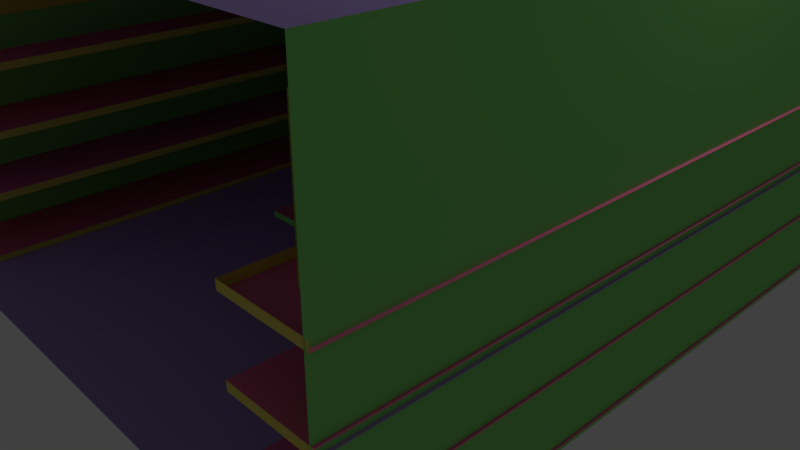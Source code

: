 # Source: shoes_s.blend  (saved by Blender 2.79.4; exported with 4.5.12 LTS)
import bpy
from mathutils import Matrix  # noqa: F401  (used for matrix-valued properties, if any)

bpy.ops.wm.read_factory_settings(use_empty=True)
scene = bpy.context.scene
scene.name = 'Scene'

# ---- collections
col_collection_1 = bpy.data.collections.new('Collection 1'); scene.collection.children.link(col_collection_1)

# ---- materials (node trees are filled in below, after node groups)
mat_material_012 = bpy.data.materials.new('Material.012')
mat_material_012.alpha_threshold = 0.0
mat_material_012.use_transparent_shadow = False
mat_material_012.diffuse_color = (0.2662, 0.8, 0.1978, 1.0)
mat_material_012.roughness = 0.5
mat_material_012.line_color = (0.0, 0.0, 0.0, 1.0)
mat_material_011 = bpy.data.materials.new('Material.011')
mat_material_011.alpha_threshold = 0.0
mat_material_011.use_transparent_shadow = False
mat_material_011.diffuse_color = (0.5032, 0.3647, 0.8, 1.0)
mat_material_011.roughness = 0.5
mat_material_013 = bpy.data.materials.new('Material.013')
mat_material_013.alpha_threshold = 0.0
mat_material_013.use_transparent_shadow = False
mat_material_013.diffuse_color = (0.8, 0.1748, 0.3284, 1.0)
mat_material_013.roughness = 0.5
mat_material_010 = bpy.data.materials.new('Material.010')
mat_material_010.alpha_threshold = 0.0
mat_material_010.use_transparent_shadow = False
mat_material_010.diffuse_color = (0.8, 0.6678, 0.1319, 1.0)
mat_material_010.roughness = 0.5

# ---- material node trees

# ---- world
world_world = bpy.data.worlds.new('World'); scene.world = world_world
world_world.color = (0.05088, 0.05088, 0.05088)
world_world.use_sun_shadow = False
world_world.sun_shadow_jitter_overblur = 0.0
world_world.cycles.sampling_method = 'MANUAL'

# ---- cameras
cam_camera = bpy.data.cameras.new('Camera')
cam_camera.clip_end = 100.0
cam_camera.lens = 35.0
cam_camera.sensor_width = 32.0
cam_camera.sensor_height = 18.0
cam_camera.ortho_scale = 7.314
cam_camera.dof.focus_distance = 0.0
cam_camera.dof.aperture_fstop = 128.0

# ---- lights
light_lamp = bpy.data.lights.new('Lamp', 'POINT')
light_lamp.transmission_factor = 0.0
light_lamp.cutoff_distance = 30.0
light_lamp.energy = 100.0
light_lamp.shadow_buffer_clip_start = 1.001
light_lamp.shadow_soft_size = 0.1
light_lamp.shadow_maximum_resolution = 0.006
light_lamp.use_absolute_resolution = True

# ---- meshes
me_cube = bpy.data.meshes.new('Cube')
me_cube.from_pydata([(0.04418, 5.544, -0.5817), (0.04418, -0.03071, -0.5817), (-0.8058, -0.03071, -0.5817), (-0.8058, 5.544, -0.5817), (0.04418, 5.544, 2.799), (0.04418, -0.03071, 2.799), (-0.8058, -0.03071, 2.799), (-0.8058, 5.544, 2.799), (0.5569, 4.979, 1.138), (0.5569, 3.108, 1.138), (0.04464, 5.549, 0.8726), (0.04464, -0.02617, 0.8726), (1.533, 4.979, 1.138), (1.533, 3.108, 1.138), (1.886, 5.549, 0.8726), (1.886, -0.02617, 0.8726), (0.04418, 5.544, 1.138), (0.04418, -0.03071, 1.138), (1.885, 5.544, 1.138), (1.885, -0.03071, 1.138), (0.5569, 4.979, 1.603), (0.5569, 3.108, 1.603), (1.533, 4.979, 1.603), (1.533, 3.108, 1.603), (12.37, -10.26, -0.7154), (12.37, -10.26, 13.41), (-13.93, -10.26, -0.7154), (-13.93, -10.26, 13.41), (12.37, 16.05, -0.7154), (12.37, 16.05, 13.41), (-13.93, 16.05, -0.7154), (-13.93, 16.05, 13.41), (-13.91, -7.021, -0.7026), (12.32, -7.021, -0.7026), (12.32, -10.21, -0.7026), (-13.91, -7.021, -0.4402), (12.32, -7.021, -0.4402), (12.32, -10.21, -0.4402), (-13.91, -10.21, -0.4402), (12.32, 16.16, -0.7026), (12.32, 12.97, -0.7026), (-13.91, 12.97, -0.7026), (-13.91, 16.16, -0.4402), (12.32, 16.16, -0.4402), (12.32, 12.97, -0.4402), (-13.91, 12.97, -0.4402), (12.32, -7.021, 1.904), (12.32, -10.21, 1.904), (12.32, -7.021, 2.219), (12.32, -10.21, 2.219), (-13.91, -10.21, 2.219), (-10.63, -7.021, 1.904), (-10.63, -7.021, 2.219), (-13.91, 16.18, 2.219), (-10.63, 12.91, 2.219), (-10.63, 12.91, 1.904), (12.34, 16.18, 2.219), (12.34, 16.18, 1.904), (12.34, 12.91, 2.219), (12.34, 12.91, 1.904), (12.32, -7.021, 4.432), (12.32, -10.21, 4.432), (-13.91, -10.21, 4.432), (12.32, -7.021, 4.746), (12.32, -10.21, 4.746), (-13.91, -10.21, 4.746), (-10.63, -7.021, 4.432), (-10.63, -7.021, 4.746), (-13.91, 16.18, 4.432), (-13.91, 16.18, 4.746), (-10.63, 12.91, 4.746), (-10.63, 12.91, 4.432), (12.34, 16.18, 4.746), (12.34, 16.18, 4.431), (12.34, 12.91, 4.746), (12.34, 12.91, 4.431), (12.32, -7.021, 7.128), (12.32, -10.21, 7.128), (-13.91, -10.21, 7.128), (12.32, -7.021, 7.442), (12.32, -10.21, 7.442), (-10.63, -7.021, 7.128), (-10.63, -7.021, 7.442), (-13.91, 16.18, 7.128), (-10.63, 12.91, 7.442), (-10.63, 12.91, 7.128), (12.34, 16.18, 7.442), (12.34, 16.18, 7.128), (12.34, 12.91, 7.442), (12.34, 12.91, 7.128), (12.32, -10.21, 8.51), (-13.91, -10.21, 8.51), (12.32, -10.21, 12.4), (-13.91, -10.21, 12.4), (-13.91, 15.96, 8.51), (-13.91, 15.96, 12.4), (12.34, 15.96, 12.4), (12.34, 15.96, 8.51), (12.32, -7.021, 4.432), (12.32, -7.021, 4.746), (-10.63, -7.021, 4.432), (-10.63, -7.021, 4.746)], [], [(4, 7, 6, 5), (16, 4, 5, 17), (6, 7, 3, 2), (16, 18, 14, 10, 0, 3, 7, 4), (0, 10, 11, 1), (17, 5, 6, 2, 1, 11, 15, 19), (14, 18, 19, 15), (9, 13, 23, 21), (9, 8, 16, 17), (12, 13, 19, 18), (13, 9, 17, 19), (8, 12, 18, 16), (20, 21, 23, 22), (12, 8, 20, 22), (13, 12, 22, 23), (26, 24, 28, 30), (31, 29, 25, 27), (31, 27, 26, 30), (26, 27, 25, 24), (29, 31, 30, 28), (35, 38, 37, 36), (32, 35, 36, 33), (33, 36, 37, 34), (42, 45, 44, 43), (39, 43, 44, 40), (40, 44, 45, 41), (51, 52, 48, 46), (46, 48, 49, 47), (54, 58, 56, 53, 50, 49, 48, 52), (54, 55, 59, 58), (52, 51, 55, 54), (58, 59, 57, 56), (90, 91, 93, 92), (100, 101, 99, 98), (60, 63, 64, 61), (70, 74, 72, 69, 65, 64, 63, 67), (62, 68, 73, 75, 71, 66, 60, 61), (70, 71, 75, 74), (67, 66, 71, 70), (74, 75, 73, 72), (81, 82, 79, 76), (76, 79, 80, 77), (78, 83, 87, 89, 85, 81, 76, 77), (84, 85, 89, 88), (82, 81, 85, 84), (88, 89, 87, 86), (94, 97, 96, 95), (91, 94, 95, 93)])
me_cube.polygons.foreach_set('material_index', [2, 0, 0, 0, 0, 0, 0, 0, 2, 2, 2, 2, 2, 0, 0, 1, 1, 0, 0, 0, 2, 3, 3, 2, 3, 3, 3, 3, 2, 3, 3, 3, 3, 3, 3, 2, 1, 3, 3, 3, 3, 3, 2, 3, 3, 3, 3, 3])
_uv = me_cube.uv_layers.new(name='UVMap')
_uv.uv.foreach_set('vector', [0.0, 0.0, 0.0, 0.0, 0.0, 0.0, 0.0, 0.0, 0.0, 0.0, 0.0, 0.0, 0.0, 0.0, 0.0, 0.0, 0.0, 0.0, 0.0, 0.0, 0.0, 0.0, 0.0, 0.0, 0.0, 0.0, 0.0, 0.0, 0.0, 0.0, 0.0, 0.0, 0.0, 0.0, 0.0, 0.0, 0.0, 0.0, 0.0, 0.0, 0.0, 0.0, 0.0, 0.0, 0.0, 0.0, 0.0, 0.0, 0.0, 0.0, 0.0, 0.0, 0.0, 0.0, 0.0, 0.0, 0.0, 0.0, 0.0, 0.0, 0.0, 0.0, 0.0, 0.0, 0.0, 0.0, 0.0, 0.0, 0.0, 0.0, 0.0, 0.0, 0.0, 0.0, 0.0, 0.0, 0.0, 0.0, 0.0, 0.0, 0.0, 0.0, 0.0, 0.0, 0.0, 0.0, 0.0, 0.0, 0.0, 0.0, 0.0, 0.0, 0.0, 0.0, 0.0, 0.0, 0.0, 0.0, 0.0, 0.0, 0.0, 0.0, 0.0, 0.0, 0.0, 0.0, 0.0, 0.0, 0.0, 0.0, 0.0, 0.0, 0.0, 0.0, 0.0, 0.0, 0.0, 0.0, 0.0, 0.0, 0.0, 0.0, 0.0, 0.0, 0.0, 0.0, 0.0, 0.0, 0.0, 0.0, 0.0, 0.0, 0.0, 0.0, 0.0, 0.0, 0.0, 0.0, 0.0, 0.0, 0.0, 0.0, 0.0, 0.0, 0.0, 0.0, 0.0, 0.0, 0.0, 0.0, 0.0, 0.0, 0.0, 0.0, 0.0, 0.0, 0.0, 0.0, 0.0, 0.0, 0.0, 0.0, 0.0, 0.0, 0.0, 0.0, 0.0, 0.0, 0.0, 0.0, 0.0, 0.0, 0.0, 0.0, 0.0, 0.0, 0.0, 0.0, 0.0, 0.0, 0.0, 0.0, 0.0, 0.0, 0.06693, 0.6142, 0.07081, 0.504, 0.9685, 0.496, 0.9627, 0.6378, 0.4233, 0.441, 0.433, 0.07875, 0.809, 0.08656, 0.7914, 0.5275, 0.0, 0.0, 0.0, 0.0, 0.0, 0.0, 0.0, 0.0, 0.05906, 0.5827, 0.0649, 0.2205, 0.4921, 0.2283, 0.4863, 0.559, 0.02165, 0.4252, 0.09246, 0.252, 0.9803, 0.05506, 0.943, 0.3543, -0.001969, 0.07875, -6.258e-05, -0.0315, 0.9941, 0.007812, 0.9961, 0.1181, 0.0, 0.0, 1.0, 0.0, 1.0, 1.0, 0.0, 1.0, 0.0, 0.0, 0.0, 0.0, 0.0, 0.0, 0.0, 0.0, 0.0, 0.0, 0.0, 0.0, 0.0, 0.0, 0.0, 0.0, 0.0, 0.0, 0.5393, 0.0315, 0.9902, 0.5905, 0.0, 1.0, 0.1339, 0.7087, 0.1653, 0.2992, 0.9803, 0.1653, 0.9312, 0.7953, 0.3996, 0.693, 0.4862, 0.252, 0.9764, 0.1496, 0.939, 0.4803, 0.0, 0.0, 1.0, 0.0, 1.0, 1.0, 0.0, 1.0, 3.736e-05, 0.1396, 0.0001031, 3.736e-05, 1.0, 3.736e-05, 0.9999, 0.1396, 0.4981, 0.3937, 0.5157, 0.09449, 0.8386, 0.1338, 0.8406, 0.4803, 0.0, 0.0, 0.0, 0.0, 0.0, 0.0, 0.0, 0.0, 0.0, 0.0, 0.0, 0.0, 0.0, 0.0, 0.0, 0.0, 0.0, 0.0, 0.0, 0.0, 0.0, 0.0, 0.0, 0.0, 0.0, 0.0, 0.0, 0.0, 0.0, 0.0, 0.0, 0.0, 0.3386, 0.189, 0.3838, 0.07875, 0.9528, 0.1181, 0.9548, 0.2755, 0.1673, 0.3937, 0.0334, 0.315, 0.7067, 0.02356, 0.9036, 0.1181, 0.3799, 0.6142, 0.3858, 0.1575, 0.9961, 0.244, 0.9725, 0.5748, 0.8406, 0.315, 0.9665, 0.5355, 0.1023, 0.4173, 0.191, 0.2283, 0.0, 0.0, 1.0, 0.0, 1.0, 0.244, 0.0, 1.0, 0.0, 0.0, 0.0, 0.0, 0.0, 0.0, 0.0, 0.0, 0.0, 0.0, 0.0, 0.0, 0.0, 0.0, 0.0, 0.0, 0.05906, 0.315, 0.2421, 0.09449, 0.9724, 0.1338, 0.9863, 0.3385, 0.1851, 0.8662, 0.2027, 0.7245, 0.8996, 0.6378, 0.9745, 0.7795, 0.07087, 0.378, 0.08656, 0.1732, 0.9823, 0.02356, 0.9745, 0.3858, 0.0, 0.0, 1.0, 0.0, 1.0, 1.0, 0.0, 1.0, 0.0, 0.0, 1.0, 0.0, 0.998, 1.016, 0.0, 1.0])
me_cube.materials.append(mat_material_012)
me_cube.materials.append(mat_material_011)
me_cube.materials.append(mat_material_013)
me_cube.materials.append(mat_material_010)
me_cube.use_remesh_preserve_volume = False
me_cube.use_remesh_preserve_attributes = False
me_cube.use_mirror_vertex_groups = False
me_cube.update()

# ---- objects
ob_lamp = bpy.data.objects.new('Lamp', light_lamp)
ob_camera = bpy.data.objects.new('Camera', cam_camera)
ob_cube = bpy.data.objects.new('Cube', me_cube)

# ---- transforms, parenting, visibility, modifiers, constraints
ob_lamp.location = (4.076, 1.005, 5.904)
ob_lamp.rotation_euler = (0.6503, 0.05522, 1.866)
ob_lamp.lock_rotations_4d = False
ob_lamp.empty_display_type = 'ARROWS'
ob_lamp.color = (0.0, 0.0, 0.0, 0.0)
ob_lamp.lineart.crease_threshold = 0.0
ob_camera.location = (7.481, -6.508, 5.344)
ob_camera.rotation_euler = (1.109, 0.0, 0.8149)
ob_camera.lock_rotations_4d = False
ob_camera.empty_display_type = 'ARROWS'
ob_camera.color = (0.0, 0.0, 0.0, 0.0)
ob_camera.display_type = 'WIRE'
ob_camera.lineart.crease_threshold = 0.0
ob_cube.location = (-0.8746, -0.2403, 0.2295)
ob_cube.rotation_euler = (0.0, 0.0, 4.712)
ob_cube.scale = (0.3031, 0.3031, 0.3031)
ob_cube.lock_rotations_4d = False
ob_cube.empty_display_type = 'ARROWS'
ob_cube.lineart.crease_threshold = 0.0

# ---- collection membership
col_collection_1.objects.link(ob_lamp)
col_collection_1.objects.link(ob_camera)
col_collection_1.objects.link(ob_cube)

# ---- scene / render settings (as saved in the file)
scene.camera = ob_camera
scene.frame_start = 1; scene.frame_end = 250; scene.frame_set(1)
scene.render.engine = 'BLENDER_EEVEE_NEXT'
scene.render.resolution_percentage = 50
scene.render.dither_intensity = 0.0
scene.cycles.use_denoising = False
scene.cycles.samples = 128
scene.cycles.sampling_pattern = 'TABULATED_SOBOL'
scene.cycles.use_adaptive_sampling = False
scene.cycles.use_light_tree = False
scene.view_settings.view_transform = 'Standard'
bpy.context.view_layer.update()
